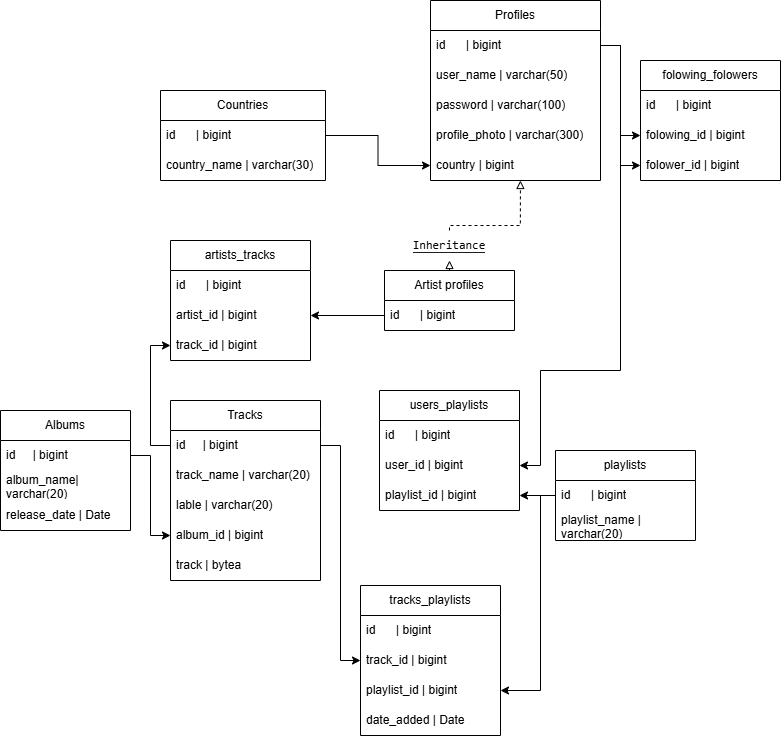

The diagram above was exported from draw.io. Its source (the exported page's mxGraphModel, read from the mxfile embedded in the PNG):
<mxGraphModel dx="1288" dy="713" grid="1" gridSize="10" guides="1" tooltips="1" connect="1" arrows="1" fold="1" page="1" pageScale="1" pageWidth="827" pageHeight="1169" math="0" shadow="0">
  <root>
    <mxCell id="0" />
    <mxCell id="1" parent="0" />
    <mxCell id="60KE8vMO850Lj9Xc60Wl-1" parent="1" style="swimlane;fontStyle=0;childLayout=stackLayout;horizontal=1;startSize=30;horizontalStack=0;resizeParent=1;resizeParentMax=0;resizeLast=0;collapsible=1;marginBottom=0;whiteSpace=wrap;html=1;" value="Profiles" vertex="1">
      <mxGeometry height="180" width="170" x="460" as="geometry" />
    </mxCell>
    <mxCell id="60KE8vMO850Lj9Xc60Wl-52" parent="60KE8vMO850Lj9Xc60Wl-1" style="text;strokeColor=none;fillColor=none;align=left;verticalAlign=middle;spacingLeft=4;spacingRight=4;overflow=hidden;points=[[0,0.5],[1,0.5]];portConstraint=eastwest;rotatable=0;whiteSpace=wrap;html=1;" value="id&lt;span style=&quot;white-space: pre;&quot;&gt;&#09;&lt;/span&gt;&amp;nbsp;| bigint" vertex="1">
      <mxGeometry height="30" width="170" y="30" as="geometry" />
    </mxCell>
    <mxCell id="60KE8vMO850Lj9Xc60Wl-2" parent="60KE8vMO850Lj9Xc60Wl-1" style="text;strokeColor=none;fillColor=none;align=left;verticalAlign=middle;spacingLeft=4;spacingRight=4;overflow=hidden;points=[[0,0.5],[1,0.5]];portConstraint=eastwest;rotatable=0;whiteSpace=wrap;html=1;" value="user_name | varchar(50)" vertex="1">
      <mxGeometry height="30" width="170" y="60" as="geometry" />
    </mxCell>
    <mxCell id="60KE8vMO850Lj9Xc60Wl-13" parent="60KE8vMO850Lj9Xc60Wl-1" style="text;strokeColor=none;fillColor=none;align=left;verticalAlign=middle;spacingLeft=4;spacingRight=4;overflow=hidden;points=[[0,0.5],[1,0.5]];portConstraint=eastwest;rotatable=0;whiteSpace=wrap;html=1;" value="password | varchar(100)" vertex="1">
      <mxGeometry height="30" width="170" y="90" as="geometry" />
    </mxCell>
    <mxCell id="60KE8vMO850Lj9Xc60Wl-17" parent="60KE8vMO850Lj9Xc60Wl-1" style="text;strokeColor=none;fillColor=none;align=left;verticalAlign=middle;spacingLeft=4;spacingRight=4;overflow=hidden;points=[[0,0.5],[1,0.5]];portConstraint=eastwest;rotatable=0;whiteSpace=wrap;html=1;" value="profile_photo | varchar(300)" vertex="1">
      <mxGeometry height="30" width="170" y="120" as="geometry" />
    </mxCell>
    <mxCell id="60KE8vMO850Lj9Xc60Wl-32" parent="60KE8vMO850Lj9Xc60Wl-1" style="text;strokeColor=none;fillColor=none;align=left;verticalAlign=middle;spacingLeft=4;spacingRight=4;overflow=hidden;points=[[0,0.5],[1,0.5]];portConstraint=eastwest;rotatable=0;whiteSpace=wrap;html=1;" value="country | bigint" vertex="1">
      <mxGeometry height="30" width="170" y="150" as="geometry" />
    </mxCell>
    <mxCell id="60KE8vMO850Lj9Xc60Wl-5" parent="1" style="swimlane;fontStyle=0;childLayout=stackLayout;horizontal=1;startSize=30;horizontalStack=0;resizeParent=1;resizeParentMax=0;resizeLast=0;collapsible=1;marginBottom=0;whiteSpace=wrap;html=1;" value="Tracks" vertex="1">
      <mxGeometry height="180" width="150" x="200" y="400" as="geometry" />
    </mxCell>
    <mxCell id="z0TGI9P9QZm2fM5BWaCz-5" parent="60KE8vMO850Lj9Xc60Wl-5" style="text;strokeColor=none;fillColor=none;align=left;verticalAlign=middle;spacingLeft=4;spacingRight=4;overflow=hidden;points=[[0,0.5],[1,0.5]];portConstraint=eastwest;rotatable=0;whiteSpace=wrap;html=1;" value="id&lt;span style=&quot;white-space: pre;&quot;&gt;&#09;&lt;/span&gt;|&amp;nbsp;bigint" vertex="1">
      <mxGeometry height="30" width="150" y="30" as="geometry" />
    </mxCell>
    <mxCell id="60KE8vMO850Lj9Xc60Wl-6" parent="60KE8vMO850Lj9Xc60Wl-5" style="text;strokeColor=none;fillColor=none;align=left;verticalAlign=middle;spacingLeft=4;spacingRight=4;overflow=hidden;points=[[0,0.5],[1,0.5]];portConstraint=eastwest;rotatable=0;whiteSpace=wrap;html=1;" value="track_name | varchar(20)" vertex="1">
      <mxGeometry height="30" width="150" y="60" as="geometry" />
    </mxCell>
    <mxCell id="60KE8vMO850Lj9Xc60Wl-8" parent="60KE8vMO850Lj9Xc60Wl-5" style="text;strokeColor=none;fillColor=none;align=left;verticalAlign=middle;spacingLeft=4;spacingRight=4;overflow=hidden;points=[[0,0.5],[1,0.5]];portConstraint=eastwest;rotatable=0;whiteSpace=wrap;html=1;" value="lable | varchar(20)" vertex="1">
      <mxGeometry height="30" width="150" y="90" as="geometry" />
    </mxCell>
    <mxCell id="z0TGI9P9QZm2fM5BWaCz-30" parent="60KE8vMO850Lj9Xc60Wl-5" style="text;strokeColor=none;fillColor=none;align=left;verticalAlign=middle;spacingLeft=4;spacingRight=4;overflow=hidden;points=[[0,0.5],[1,0.5]];portConstraint=eastwest;rotatable=0;whiteSpace=wrap;html=1;" value="album_id | bigint" vertex="1">
      <mxGeometry height="30" width="150" y="120" as="geometry" />
    </mxCell>
    <mxCell id="_IV_f5WQ0sOkurRocPah-31" parent="60KE8vMO850Lj9Xc60Wl-5" style="text;strokeColor=none;fillColor=none;align=left;verticalAlign=middle;spacingLeft=4;spacingRight=4;overflow=hidden;points=[[0,0.5],[1,0.5]];portConstraint=eastwest;rotatable=0;whiteSpace=wrap;html=1;" value="track | bytea" vertex="1">
      <mxGeometry height="30" width="150" y="150" as="geometry" />
    </mxCell>
    <mxCell id="_IV_f5WQ0sOkurRocPah-34" edge="1" parent="1" source="60KE8vMO850Lj9Xc60Wl-14" style="edgeStyle=orthogonalEdgeStyle;rounded=0;orthogonalLoop=1;jettySize=auto;html=1;exitX=1;exitY=0.25;exitDx=0;exitDy=0;">
      <mxGeometry relative="1" as="geometry">
        <mxPoint x="544.5" y="284.5" as="targetPoint" />
      </mxGeometry>
    </mxCell>
    <mxCell id="60KE8vMO850Lj9Xc60Wl-14" parent="1" style="swimlane;fontStyle=0;childLayout=stackLayout;horizontal=1;startSize=30;horizontalStack=0;resizeParent=1;resizeParentMax=0;resizeLast=0;collapsible=1;marginBottom=0;whiteSpace=wrap;html=1;" value="Artist profiles" vertex="1">
      <mxGeometry height="60" width="130" x="414" y="270" as="geometry" />
    </mxCell>
    <mxCell id="z0TGI9P9QZm2fM5BWaCz-8" parent="60KE8vMO850Lj9Xc60Wl-14" style="text;strokeColor=none;fillColor=none;align=left;verticalAlign=middle;spacingLeft=4;spacingRight=4;overflow=hidden;points=[[0,0.5],[1,0.5]];portConstraint=eastwest;rotatable=0;whiteSpace=wrap;html=1;" value="id&lt;span style=&quot;white-space: pre;&quot;&gt;&#09;&lt;/span&gt;&amp;nbsp;| bigint" vertex="1">
      <mxGeometry height="30" width="130" y="30" as="geometry" />
    </mxCell>
    <mxCell id="60KE8vMO850Lj9Xc60Wl-21" edge="1" parent="1" source="60KE8vMO850Lj9Xc60Wl-26" style="edgeStyle=orthogonalEdgeStyle;rounded=0;orthogonalLoop=1;jettySize=auto;html=1;endArrow=block;endFill=0;dashed=1;exitX=0.5;exitY=0;exitDx=0;exitDy=0;entryX=0.529;entryY=1;entryDx=0;entryDy=0;entryPerimeter=0;" target="60KE8vMO850Lj9Xc60Wl-32">
      <mxGeometry relative="1" as="geometry">
        <Array as="points">
          <mxPoint x="479" y="225" />
          <mxPoint x="550" y="225" />
        </Array>
        <mxPoint x="110" y="155" as="sourcePoint" />
        <mxPoint x="550" y="190" as="targetPoint" />
      </mxGeometry>
    </mxCell>
    <mxCell id="60KE8vMO850Lj9Xc60Wl-25" edge="1" parent="1" source="60KE8vMO850Lj9Xc60Wl-14" style="edgeStyle=orthogonalEdgeStyle;rounded=0;orthogonalLoop=1;jettySize=auto;html=1;entryX=0.5;entryY=1;entryDx=0;entryDy=0;entryPerimeter=0;endArrow=block;endFill=0;dashed=1;" target="60KE8vMO850Lj9Xc60Wl-26" value="">
      <mxGeometry relative="1" as="geometry">
        <Array as="points">
          <mxPoint x="479" y="260" />
          <mxPoint x="479" y="260" />
        </Array>
        <mxPoint x="105" y="250" as="sourcePoint" />
        <mxPoint x="105" y="190" as="targetPoint" />
      </mxGeometry>
    </mxCell>
    <mxCell id="60KE8vMO850Lj9Xc60Wl-26" parent="1" style="text;html=1;whiteSpace=wrap;strokeColor=none;fillColor=none;align=center;verticalAlign=middle;rounded=0;" value="&lt;div style=&quot;background-color: rgb(30, 31, 34);&quot;&gt;&lt;pre style=&quot;font-family: &amp;quot;JetBrains Mono&amp;quot;, monospace;&quot;&gt;&lt;span style=&quot;background-color: rgb(255, 255, 255);&quot;&gt;&lt;font style=&quot;color: rgb(0, 0, 0);&quot;&gt;Inheritance&lt;/font&gt;&lt;/span&gt;&lt;/pre&gt;&lt;/div&gt;" vertex="1">
      <mxGeometry height="30" width="60" x="449" y="230" as="geometry" />
    </mxCell>
    <mxCell id="60KE8vMO850Lj9Xc60Wl-47" parent="1" style="swimlane;fontStyle=0;childLayout=stackLayout;horizontal=1;startSize=30;horizontalStack=0;resizeParent=1;resizeParentMax=0;resizeLast=0;collapsible=1;marginBottom=0;whiteSpace=wrap;html=1;" value="Albums" vertex="1">
      <mxGeometry height="120" width="130" x="30" y="410" as="geometry" />
    </mxCell>
    <mxCell id="z0TGI9P9QZm2fM5BWaCz-6" parent="60KE8vMO850Lj9Xc60Wl-47" style="text;strokeColor=none;fillColor=none;align=left;verticalAlign=middle;spacingLeft=4;spacingRight=4;overflow=hidden;points=[[0,0.5],[1,0.5]];portConstraint=eastwest;rotatable=0;whiteSpace=wrap;html=1;" value="id&lt;span style=&quot;white-space: pre;&quot;&gt;&#09;&lt;/span&gt;| bigint" vertex="1">
      <mxGeometry height="30" width="130" y="30" as="geometry" />
    </mxCell>
    <mxCell id="_IV_f5WQ0sOkurRocPah-14" parent="60KE8vMO850Lj9Xc60Wl-47" style="text;strokeColor=none;fillColor=none;align=left;verticalAlign=middle;spacingLeft=4;spacingRight=4;overflow=hidden;points=[[0,0.5],[1,0.5]];portConstraint=eastwest;rotatable=0;whiteSpace=wrap;html=1;" value="album_name| varchar(20)" vertex="1">
      <mxGeometry height="30" width="130" y="60" as="geometry" />
    </mxCell>
    <mxCell id="60KE8vMO850Lj9Xc60Wl-49" parent="60KE8vMO850Lj9Xc60Wl-47" style="text;strokeColor=none;fillColor=none;align=left;verticalAlign=middle;spacingLeft=4;spacingRight=4;overflow=hidden;points=[[0,0.5],[1,0.5]];portConstraint=eastwest;rotatable=0;whiteSpace=wrap;html=1;" value="release_date | Date" vertex="1">
      <mxGeometry height="30" width="130" y="90" as="geometry" />
    </mxCell>
    <mxCell id="z0TGI9P9QZm2fM5BWaCz-1" parent="1" style="swimlane;fontStyle=0;childLayout=stackLayout;horizontal=1;startSize=30;horizontalStack=0;resizeParent=1;resizeParentMax=0;resizeLast=0;collapsible=1;marginBottom=0;whiteSpace=wrap;html=1;" value="playlists" vertex="1">
      <mxGeometry height="90" width="140" x="585" y="450" as="geometry" />
    </mxCell>
    <mxCell id="z0TGI9P9QZm2fM5BWaCz-9" parent="z0TGI9P9QZm2fM5BWaCz-1" style="text;strokeColor=none;fillColor=none;align=left;verticalAlign=middle;spacingLeft=4;spacingRight=4;overflow=hidden;points=[[0,0.5],[1,0.5]];portConstraint=eastwest;rotatable=0;whiteSpace=wrap;html=1;" value="id&lt;span style=&quot;white-space: pre;&quot;&gt;&#09;&lt;/span&gt;&amp;nbsp;| bigint" vertex="1">
      <mxGeometry height="30" width="140" y="30" as="geometry" />
    </mxCell>
    <mxCell id="_IV_f5WQ0sOkurRocPah-30" parent="z0TGI9P9QZm2fM5BWaCz-1" style="text;strokeColor=none;fillColor=none;align=left;verticalAlign=middle;spacingLeft=4;spacingRight=4;overflow=hidden;points=[[0,0.5],[1,0.5]];portConstraint=eastwest;rotatable=0;whiteSpace=wrap;html=1;" value="playlist_name | varchar(20)" vertex="1">
      <mxGeometry height="30" width="140" y="60" as="geometry" />
    </mxCell>
    <mxCell id="z0TGI9P9QZm2fM5BWaCz-10" parent="1" style="swimlane;fontStyle=0;childLayout=stackLayout;horizontal=1;startSize=30;horizontalStack=0;resizeParent=1;resizeParentMax=0;resizeLast=0;collapsible=1;marginBottom=0;whiteSpace=wrap;html=1;" value="Countries" vertex="1">
      <mxGeometry height="90" width="165" x="190" y="90" as="geometry" />
    </mxCell>
    <mxCell id="z0TGI9P9QZm2fM5BWaCz-14" parent="z0TGI9P9QZm2fM5BWaCz-10" style="text;strokeColor=none;fillColor=none;align=left;verticalAlign=middle;spacingLeft=4;spacingRight=4;overflow=hidden;points=[[0,0.5],[1,0.5]];portConstraint=eastwest;rotatable=0;whiteSpace=wrap;html=1;" value="id&lt;span style=&quot;white-space: pre;&quot;&gt;&#09;&lt;/span&gt;&amp;nbsp;| bigint" vertex="1">
      <mxGeometry height="30" width="165" y="30" as="geometry" />
    </mxCell>
    <mxCell id="z0TGI9P9QZm2fM5BWaCz-11" parent="z0TGI9P9QZm2fM5BWaCz-10" style="text;strokeColor=none;fillColor=none;align=left;verticalAlign=middle;spacingLeft=4;spacingRight=4;overflow=hidden;points=[[0,0.5],[1,0.5]];portConstraint=eastwest;rotatable=0;whiteSpace=wrap;html=1;" value="country_name | varchar(30)" vertex="1">
      <mxGeometry height="30" width="165" y="60" as="geometry" />
    </mxCell>
    <mxCell id="z0TGI9P9QZm2fM5BWaCz-44" parent="1" style="swimlane;fontStyle=0;childLayout=stackLayout;horizontal=1;startSize=30;horizontalStack=0;resizeParent=1;resizeParentMax=0;resizeLast=0;collapsible=1;marginBottom=0;whiteSpace=wrap;html=1;" value="folowing_folowers" vertex="1">
      <mxGeometry height="120" width="140" x="670" y="60" as="geometry" />
    </mxCell>
    <mxCell id="z0TGI9P9QZm2fM5BWaCz-48" parent="z0TGI9P9QZm2fM5BWaCz-44" style="text;strokeColor=none;fillColor=none;align=left;verticalAlign=middle;spacingLeft=4;spacingRight=4;overflow=hidden;points=[[0,0.5],[1,0.5]];portConstraint=eastwest;rotatable=0;whiteSpace=wrap;html=1;" value="id&lt;span style=&quot;white-space: pre;&quot;&gt;&#09;&lt;/span&gt;&amp;nbsp;| bigint" vertex="1">
      <mxGeometry height="30" width="140" y="30" as="geometry" />
    </mxCell>
    <mxCell id="z0TGI9P9QZm2fM5BWaCz-47" parent="z0TGI9P9QZm2fM5BWaCz-44" style="text;strokeColor=none;fillColor=none;align=left;verticalAlign=middle;spacingLeft=4;spacingRight=4;overflow=hidden;points=[[0,0.5],[1,0.5]];portConstraint=eastwest;rotatable=0;whiteSpace=wrap;html=1;" value="folowing_id | bigint" vertex="1">
      <mxGeometry height="30" width="140" y="60" as="geometry" />
    </mxCell>
    <mxCell id="z0TGI9P9QZm2fM5BWaCz-46" parent="z0TGI9P9QZm2fM5BWaCz-44" style="text;strokeColor=none;fillColor=none;align=left;verticalAlign=middle;spacingLeft=4;spacingRight=4;overflow=hidden;points=[[0,0.5],[1,0.5]];portConstraint=eastwest;rotatable=0;whiteSpace=wrap;html=1;" value="folower_id | bigint" vertex="1">
      <mxGeometry height="30" width="140" y="90" as="geometry" />
    </mxCell>
    <mxCell id="z0TGI9P9QZm2fM5BWaCz-53" edge="1" parent="1" source="z0TGI9P9QZm2fM5BWaCz-14" style="edgeStyle=orthogonalEdgeStyle;rounded=0;orthogonalLoop=1;jettySize=auto;html=1;exitX=1;exitY=0.5;exitDx=0;exitDy=0;entryX=0;entryY=0.5;entryDx=0;entryDy=0;" target="60KE8vMO850Lj9Xc60Wl-32">
      <mxGeometry relative="1" as="geometry" />
    </mxCell>
    <mxCell id="z0TGI9P9QZm2fM5BWaCz-54" edge="1" parent="1" source="60KE8vMO850Lj9Xc60Wl-52" style="edgeStyle=orthogonalEdgeStyle;rounded=0;orthogonalLoop=1;jettySize=auto;html=1;entryX=0;entryY=0.5;entryDx=0;entryDy=0;" target="z0TGI9P9QZm2fM5BWaCz-47">
      <mxGeometry relative="1" as="geometry" />
    </mxCell>
    <mxCell id="z0TGI9P9QZm2fM5BWaCz-56" parent="1" style="swimlane;fontStyle=0;childLayout=stackLayout;horizontal=1;startSize=30;horizontalStack=0;resizeParent=1;resizeParentMax=0;resizeLast=0;collapsible=1;marginBottom=0;whiteSpace=wrap;html=1;" value="artists_tracks" vertex="1">
      <mxGeometry height="120" width="140" x="200" y="240" as="geometry">
        <mxRectangle height="30" width="110" x="200" y="240" as="alternateBounds" />
      </mxGeometry>
    </mxCell>
    <mxCell id="z0TGI9P9QZm2fM5BWaCz-60" parent="z0TGI9P9QZm2fM5BWaCz-56" style="text;strokeColor=none;fillColor=none;align=left;verticalAlign=middle;spacingLeft=4;spacingRight=4;overflow=hidden;points=[[0,0.5],[1,0.5]];portConstraint=eastwest;rotatable=0;whiteSpace=wrap;html=1;" value="id&lt;span style=&quot;white-space: pre;&quot;&gt;&#09;&lt;/span&gt;&amp;nbsp;| bigint" vertex="1">
      <mxGeometry height="30" width="140" y="30" as="geometry" />
    </mxCell>
    <mxCell id="z0TGI9P9QZm2fM5BWaCz-61" parent="z0TGI9P9QZm2fM5BWaCz-56" style="text;strokeColor=none;fillColor=none;align=left;verticalAlign=middle;spacingLeft=4;spacingRight=4;overflow=hidden;points=[[0,0.5],[1,0.5]];portConstraint=eastwest;rotatable=0;whiteSpace=wrap;html=1;" value="artist_id&amp;nbsp;| bigint" vertex="1">
      <mxGeometry height="30" width="140" y="60" as="geometry" />
    </mxCell>
    <mxCell id="z0TGI9P9QZm2fM5BWaCz-62" parent="z0TGI9P9QZm2fM5BWaCz-56" style="text;strokeColor=none;fillColor=none;align=left;verticalAlign=middle;spacingLeft=4;spacingRight=4;overflow=hidden;points=[[0,0.5],[1,0.5]];portConstraint=eastwest;rotatable=0;whiteSpace=wrap;html=1;" value="track_id&amp;nbsp;| bigint" vertex="1">
      <mxGeometry height="30" width="140" y="90" as="geometry" />
    </mxCell>
    <mxCell id="z0TGI9P9QZm2fM5BWaCz-63" edge="1" parent="1" source="z0TGI9P9QZm2fM5BWaCz-8" style="edgeStyle=orthogonalEdgeStyle;rounded=0;orthogonalLoop=1;jettySize=auto;html=1;entryX=1;entryY=0.5;entryDx=0;entryDy=0;" target="z0TGI9P9QZm2fM5BWaCz-61">
      <mxGeometry relative="1" as="geometry" />
    </mxCell>
    <mxCell id="z0TGI9P9QZm2fM5BWaCz-64" edge="1" parent="1" source="z0TGI9P9QZm2fM5BWaCz-5" style="edgeStyle=orthogonalEdgeStyle;rounded=0;orthogonalLoop=1;jettySize=auto;html=1;entryX=0;entryY=0.5;entryDx=0;entryDy=0;" target="z0TGI9P9QZm2fM5BWaCz-62">
      <mxGeometry relative="1" as="geometry" />
    </mxCell>
    <mxCell id="_IV_f5WQ0sOkurRocPah-2" parent="1" style="swimlane;fontStyle=0;childLayout=stackLayout;horizontal=1;startSize=30;horizontalStack=0;resizeParent=1;resizeParentMax=0;resizeLast=0;collapsible=1;marginBottom=0;whiteSpace=wrap;html=1;" value="users_playlists" vertex="1">
      <mxGeometry height="120" width="140" x="409" y="390" as="geometry" />
    </mxCell>
    <mxCell id="_IV_f5WQ0sOkurRocPah-6" parent="_IV_f5WQ0sOkurRocPah-2" style="text;strokeColor=none;fillColor=none;align=left;verticalAlign=middle;spacingLeft=4;spacingRight=4;overflow=hidden;points=[[0,0.5],[1,0.5]];portConstraint=eastwest;rotatable=0;whiteSpace=wrap;html=1;" value="id&lt;span style=&quot;white-space: pre;&quot;&gt;&#09;&lt;/span&gt;&amp;nbsp;| bigint" vertex="1">
      <mxGeometry height="30" width="140" y="30" as="geometry" />
    </mxCell>
    <mxCell id="_IV_f5WQ0sOkurRocPah-7" parent="_IV_f5WQ0sOkurRocPah-2" style="text;strokeColor=none;fillColor=none;align=left;verticalAlign=middle;spacingLeft=4;spacingRight=4;overflow=hidden;points=[[0,0.5],[1,0.5]];portConstraint=eastwest;rotatable=0;whiteSpace=wrap;html=1;" value="user_id&amp;nbsp;| bigint" vertex="1">
      <mxGeometry height="30" width="140" y="60" as="geometry" />
    </mxCell>
    <mxCell id="_IV_f5WQ0sOkurRocPah-8" parent="_IV_f5WQ0sOkurRocPah-2" style="text;strokeColor=none;fillColor=none;align=left;verticalAlign=middle;spacingLeft=4;spacingRight=4;overflow=hidden;points=[[0,0.5],[1,0.5]];portConstraint=eastwest;rotatable=0;whiteSpace=wrap;html=1;" value="playlist_id&amp;nbsp;| bigint" vertex="1">
      <mxGeometry height="30" width="140" y="90" as="geometry" />
    </mxCell>
    <mxCell id="_IV_f5WQ0sOkurRocPah-13" edge="1" parent="1" source="z0TGI9P9QZm2fM5BWaCz-9" style="edgeStyle=orthogonalEdgeStyle;rounded=0;orthogonalLoop=1;jettySize=auto;html=1;entryX=1;entryY=0.5;entryDx=0;entryDy=0;" target="_IV_f5WQ0sOkurRocPah-8">
      <mxGeometry relative="1" as="geometry" />
    </mxCell>
    <mxCell id="_IV_f5WQ0sOkurRocPah-15" edge="1" parent="1" source="z0TGI9P9QZm2fM5BWaCz-6" style="edgeStyle=orthogonalEdgeStyle;rounded=0;orthogonalLoop=1;jettySize=auto;html=1;entryX=0;entryY=0.5;entryDx=0;entryDy=0;" target="z0TGI9P9QZm2fM5BWaCz-30">
      <mxGeometry relative="1" as="geometry" />
    </mxCell>
    <mxCell id="_IV_f5WQ0sOkurRocPah-16" parent="1" style="swimlane;fontStyle=0;childLayout=stackLayout;horizontal=1;startSize=30;horizontalStack=0;resizeParent=1;resizeParentMax=0;resizeLast=0;collapsible=1;marginBottom=0;whiteSpace=wrap;html=1;" value="tracks_playlists" vertex="1">
      <mxGeometry height="150" width="140" x="390" y="585" as="geometry" />
    </mxCell>
    <mxCell id="_IV_f5WQ0sOkurRocPah-20" parent="_IV_f5WQ0sOkurRocPah-16" style="text;strokeColor=none;fillColor=none;align=left;verticalAlign=middle;spacingLeft=4;spacingRight=4;overflow=hidden;points=[[0,0.5],[1,0.5]];portConstraint=eastwest;rotatable=0;whiteSpace=wrap;html=1;" value="id&lt;span style=&quot;white-space: pre;&quot;&gt;&#09;&lt;/span&gt;&amp;nbsp;| bigint" vertex="1">
      <mxGeometry height="30" width="140" y="30" as="geometry" />
    </mxCell>
    <mxCell id="_IV_f5WQ0sOkurRocPah-21" parent="_IV_f5WQ0sOkurRocPah-16" style="text;strokeColor=none;fillColor=none;align=left;verticalAlign=middle;spacingLeft=4;spacingRight=4;overflow=hidden;points=[[0,0.5],[1,0.5]];portConstraint=eastwest;rotatable=0;whiteSpace=wrap;html=1;" value="track_id&amp;nbsp;| bigint" vertex="1">
      <mxGeometry height="30" width="140" y="60" as="geometry" />
    </mxCell>
    <mxCell id="_IV_f5WQ0sOkurRocPah-22" parent="_IV_f5WQ0sOkurRocPah-16" style="text;strokeColor=none;fillColor=none;align=left;verticalAlign=middle;spacingLeft=4;spacingRight=4;overflow=hidden;points=[[0,0.5],[1,0.5]];portConstraint=eastwest;rotatable=0;whiteSpace=wrap;html=1;" value="playlist_id&amp;nbsp;| bigint" vertex="1">
      <mxGeometry height="30" width="140" y="90" as="geometry" />
    </mxCell>
    <mxCell id="z0TGI9P9QZm2fM5BWaCz-4" parent="_IV_f5WQ0sOkurRocPah-16" style="text;strokeColor=none;fillColor=none;align=left;verticalAlign=middle;spacingLeft=4;spacingRight=4;overflow=hidden;points=[[0,0.5],[1,0.5]];portConstraint=eastwest;rotatable=0;whiteSpace=wrap;html=1;" value="date_added | Date" vertex="1">
      <mxGeometry height="30" width="140" y="120" as="geometry" />
    </mxCell>
    <mxCell id="_IV_f5WQ0sOkurRocPah-25" edge="1" parent="1" source="z0TGI9P9QZm2fM5BWaCz-5" style="edgeStyle=orthogonalEdgeStyle;rounded=0;orthogonalLoop=1;jettySize=auto;html=1;entryX=0;entryY=0.5;entryDx=0;entryDy=0;" target="_IV_f5WQ0sOkurRocPah-21">
      <mxGeometry relative="1" as="geometry" />
    </mxCell>
    <mxCell id="_IV_f5WQ0sOkurRocPah-29" edge="1" parent="1" source="z0TGI9P9QZm2fM5BWaCz-9" style="edgeStyle=orthogonalEdgeStyle;rounded=0;orthogonalLoop=1;jettySize=auto;html=1;exitX=0;exitY=0.5;exitDx=0;exitDy=0;" target="_IV_f5WQ0sOkurRocPah-22">
      <mxGeometry relative="1" as="geometry">
        <Array as="points">
          <mxPoint x="570" y="495" />
          <mxPoint x="570" y="690" />
        </Array>
      </mxGeometry>
    </mxCell>
    <mxCell id="_IV_f5WQ0sOkurRocPah-32" edge="1" parent="1" source="60KE8vMO850Lj9Xc60Wl-52" style="edgeStyle=orthogonalEdgeStyle;rounded=0;orthogonalLoop=1;jettySize=auto;html=1;entryX=0;entryY=0.5;entryDx=0;entryDy=0;" target="z0TGI9P9QZm2fM5BWaCz-46">
      <mxGeometry relative="1" as="geometry" />
    </mxCell>
    <mxCell id="_IV_f5WQ0sOkurRocPah-33" edge="1" parent="1" source="60KE8vMO850Lj9Xc60Wl-52" style="edgeStyle=orthogonalEdgeStyle;rounded=0;orthogonalLoop=1;jettySize=auto;html=1;exitX=1;exitY=0.5;exitDx=0;exitDy=0;entryX=1;entryY=0.5;entryDx=0;entryDy=0;" target="_IV_f5WQ0sOkurRocPah-7">
      <mxGeometry relative="1" as="geometry">
        <Array as="points">
          <mxPoint x="650" y="45" />
          <mxPoint x="650" y="370" />
          <mxPoint x="570" y="370" />
          <mxPoint x="570" y="465" />
        </Array>
      </mxGeometry>
    </mxCell>
  </root>
</mxGraphModel>